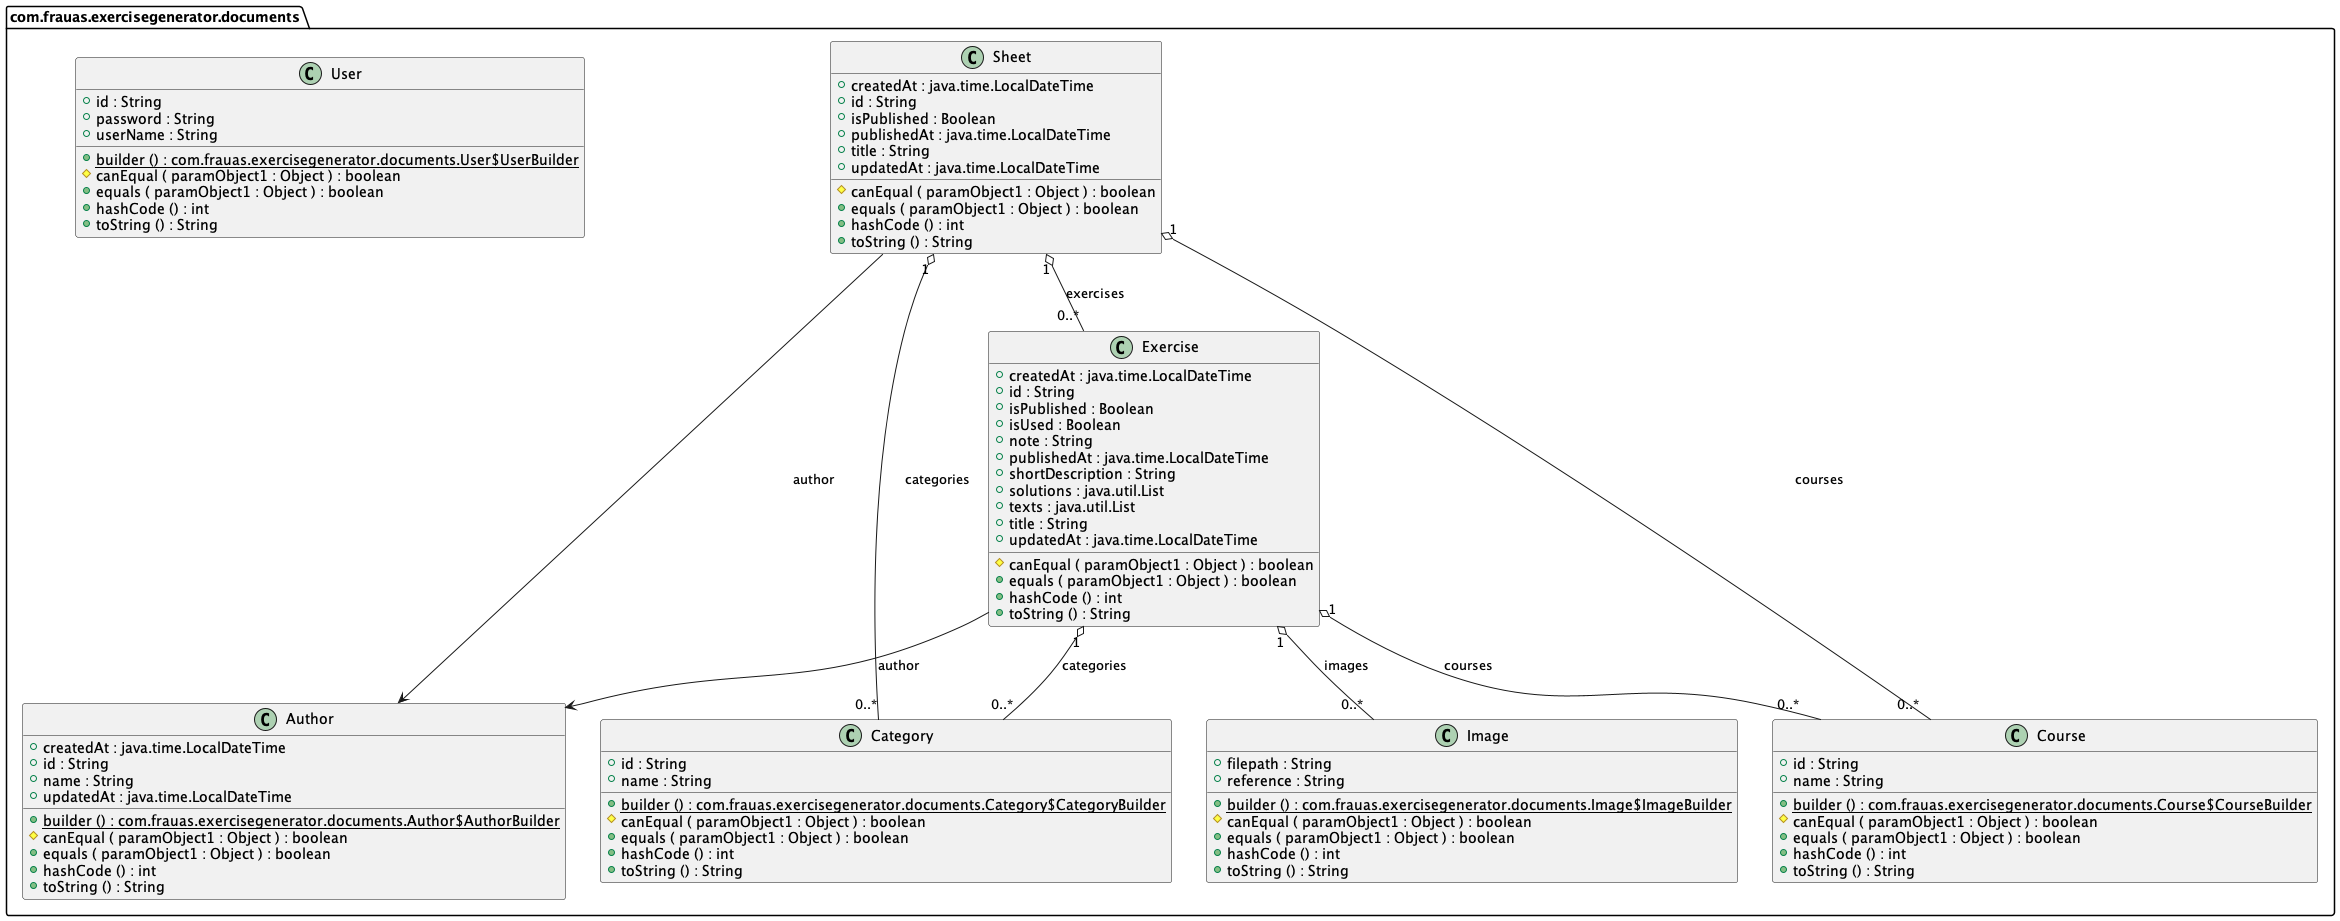

The diagram above was rendered by PlantUML. Its source (embedded in the PNG):
@startuml

class com.frauas.exercisegenerator.documents.Author {
	{field} +createdAt : java.time.LocalDateTime
	{field} +id : String
	{field} +name : String
	{field} +updatedAt : java.time.LocalDateTime
	{method}  {static} +builder () : com.frauas.exercisegenerator.documents.Author$AuthorBuilder
	{method} #canEqual ( paramObject1 : Object ) : boolean
	{method} +equals ( paramObject1 : Object ) : boolean
	{method} +hashCode () : int
	{method} +toString () : String
}


class com.frauas.exercisegenerator.documents.Category {
	{field} +id : String
	{field} +name : String
	{method}  {static} +builder () : com.frauas.exercisegenerator.documents.Category$CategoryBuilder
	{method} #canEqual ( paramObject1 : Object ) : boolean
	{method} +equals ( paramObject1 : Object ) : boolean
	{method} +hashCode () : int
	{method} +toString () : String
}


class com.frauas.exercisegenerator.documents.Course {
	{field} +id : String
	{field} +name : String
	{method}  {static} +builder () : com.frauas.exercisegenerator.documents.Course$CourseBuilder
	{method} #canEqual ( paramObject1 : Object ) : boolean
	{method} +equals ( paramObject1 : Object ) : boolean
	{method} +hashCode () : int
	{method} +toString () : String
}


class com.frauas.exercisegenerator.documents.Exercise {
	{field} +createdAt : java.time.LocalDateTime
	{field} +id : String
	{field} +isPublished : Boolean
	{field} +isUsed : Boolean
	{field} +note : String
	{field} +publishedAt : java.time.LocalDateTime
	{field} +shortDescription : String
	{field} +solutions : java.util.List
	{field} +texts : java.util.List
	{field} +title : String
	{field} +updatedAt : java.time.LocalDateTime
	{method} #canEqual ( paramObject1 : Object ) : boolean
	{method} +equals ( paramObject1 : Object ) : boolean
	{method} +hashCode () : int
	{method} +toString () : String
}


class com.frauas.exercisegenerator.documents.Image {
	{field} +filepath : String
	{field} +reference : String
	{method}  {static} +builder () : com.frauas.exercisegenerator.documents.Image$ImageBuilder
	{method} #canEqual ( paramObject1 : Object ) : boolean
	{method} +equals ( paramObject1 : Object ) : boolean
	{method} +hashCode () : int
	{method} +toString () : String
}


class com.frauas.exercisegenerator.documents.Sheet {
	{field} +createdAt : java.time.LocalDateTime
	{field} +id : String
	{field} +isPublished : Boolean
	{field} +publishedAt : java.time.LocalDateTime
	{field} +title : String
	{field} +updatedAt : java.time.LocalDateTime
	{method} #canEqual ( paramObject1 : Object ) : boolean
	{method} +equals ( paramObject1 : Object ) : boolean
	{method} +hashCode () : int
	{method} +toString () : String
}


class com.frauas.exercisegenerator.documents.User {
	{field} +id : String
	{field} +password : String
	{field} +userName : String
	{method}  {static} +builder () : com.frauas.exercisegenerator.documents.User$UserBuilder
	{method} #canEqual ( paramObject1 : Object ) : boolean
	{method} +equals ( paramObject1 : Object ) : boolean
	{method} +hashCode () : int
	{method} +toString () : String
}




com.frauas.exercisegenerator.documents.Exercise "1" o-- "0..*"  com.frauas.exercisegenerator.documents.Category : categories
com.frauas.exercisegenerator.documents.Exercise "1" o-- "0..*"  com.frauas.exercisegenerator.documents.Course : courses
com.frauas.exercisegenerator.documents.Exercise "1" o-- "0..*"  com.frauas.exercisegenerator.documents.Image : images
com.frauas.exercisegenerator.documents.Exercise -->  com.frauas.exercisegenerator.documents.Author : author
com.frauas.exercisegenerator.documents.Sheet "1" o-- "0..*"  com.frauas.exercisegenerator.documents.Category : categories
com.frauas.exercisegenerator.documents.Sheet "1" o-- "0..*"  com.frauas.exercisegenerator.documents.Course : courses
com.frauas.exercisegenerator.documents.Sheet "1" o-- "0..*"  com.frauas.exercisegenerator.documents.Exercise : exercises
com.frauas.exercisegenerator.documents.Sheet -->  com.frauas.exercisegenerator.documents.Author : author


@enduml